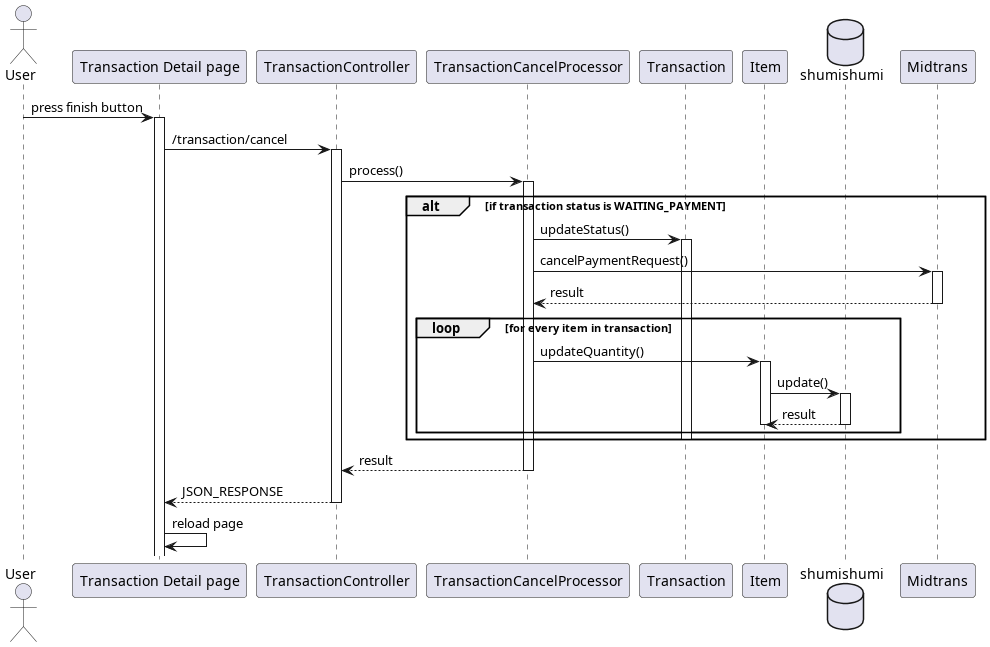

The diagram above was rendered by PlantUML. Its source (embedded in the PNG):
@startuml template
'autonumber 1.1.1

actor User as u

' Box "front end"
participant "Transaction Detail page" as detail
' end box

' Box "back end"
participant "TransactionController" as tc

participant "TransactionCancelProcessor" as finishproc

Participant "Transaction" as trx
participant "Item" as rm
' end box

database shumishumi as db

participant Midtrans as mt

u -> detail++ : press finish button
detail -> tc++ : /transaction/cancel

tc -> finishproc++ : process()
alt if transaction status is WAITING_PAYMENT
    finishproc -> trx++ : updateStatus()
    finishproc -> mt++ : cancelPaymentRequest()
    return result

    loop for every item in transaction
        finishproc -> rm++ : updateQuantity()
        rm -> db++ : update()
        return result
        deactivate rm
    end

    deactivate trx
end

return result
return JSON_RESPONSE
detail -> detail : reload page

@enduml